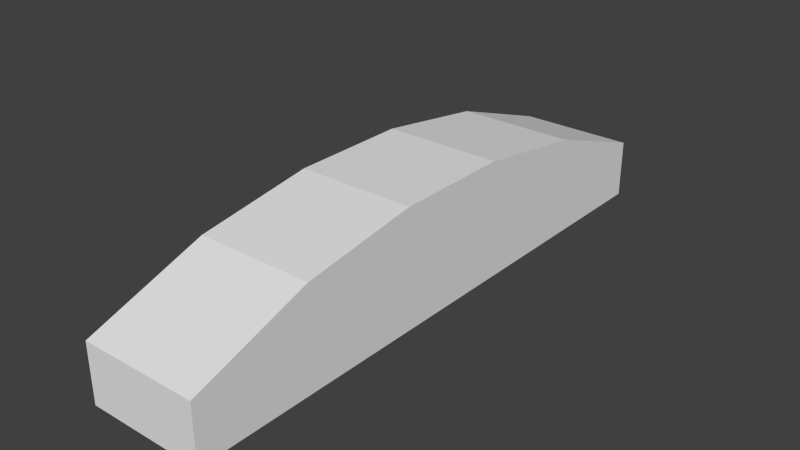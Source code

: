 # Source: fighterbase3.blend  (saved by Blender 2.64.2; exported with 4.5.12 LTS)
import bpy
from mathutils import Matrix  # noqa: F401  (used for matrix-valued properties, if any)

bpy.ops.wm.read_factory_settings(use_empty=True)
scene = bpy.context.scene
scene.name = 'Scene'

# ---- collections
col_collection_14 = bpy.data.collections.new('Collection 14'); scene.collection.children.link(col_collection_14)

# ---- world
world_world = bpy.data.worlds.new('World'); scene.world = world_world
world_world.color = (0.05088, 0.05088, 0.05088)
world_world.use_sun_shadow = False
world_world.sun_shadow_jitter_overblur = 0.0
world_world.cycles.sampling_method = 'MANUAL'
world_world.cycles.sample_map_resolution = 256

# ---- meshes
me_cube_001 = bpy.data.meshes.new('Cube.001')
me_cube_001.from_pydata([(-1.0, -1.0, 0.0), (-1.0, 1.0, 0.0), (1.0, 1.0, 0.0), (1.0, -1.0, 0.0), (-1.0, -1.0, 2.0), (-1.0, 1.0, 2.0), (1.0, 1.0, 2.0), (1.0, -1.0, 2.0), (-1.0, 3.0, 0.0), (1.0, 3.0, 0.0), (-1.0, 3.0, 1.7), (1.0, 3.0, 1.7), (-1.0, 5.0, 0.0), (1.0, 5.0, 0.0), (-1.0, 5.0, 1.0), (1.0, 5.0, 1.0), (-1.0, -3.0, 0.0), (1.0, -3.0, 0.0), (-1.0, -3.0, 1.7), (1.0, -3.0, 1.7), (-1.0, -5.0, 0.0), (1.0, -5.0, 0.0), (-1.0, -5.0, 1.0), (1.0, -5.0, 1.0)], [], [(4, 5, 1, 0), (5, 6, 11, 10), (6, 7, 3, 2), (19, 17, 3, 7), (0, 1, 2, 3), (7, 6, 5, 4), (9, 8, 12, 13), (10, 8, 1, 5), (6, 2, 9, 11), (2, 1, 8, 9), (14, 15, 13, 12), (14, 12, 8, 10), (10, 11, 15, 14), (11, 9, 13, 15), (19, 18, 22, 23), (7, 4, 18, 19), (16, 18, 4, 0), (0, 3, 17, 16), (23, 22, 20, 21), (16, 17, 21, 20), (20, 22, 18, 16), (23, 21, 17, 19)])
me_cube_001.use_remesh_preserve_volume = False
me_cube_001.use_remesh_preserve_attributes = False
me_cube_001.use_mirror_vertex_groups = False
me_cube_001.update()

# ---- objects
ob_cube = bpy.data.objects.new('Cube', me_cube_001)

# ---- transforms, parenting, visibility, modifiers, constraints
ob_cube.location = (0.0, 0.0, 0.0)
ob_cube.lineart.crease_threshold = 0.0

# ---- collection membership
col_collection_14.objects.link(ob_cube)

# ---- scene / render settings (as saved in the file)
scene.frame_start = 1; scene.frame_end = 250; scene.frame_set(167)
scene.render.engine = 'BLENDER_EEVEE_NEXT'
scene.render.image_settings.color_mode = 'RGB'
scene.render.image_settings.compression = 90
scene.render.resolution_percentage = 50
scene.render.dither_intensity = 0.0
scene.render.bake_margin = 2
scene.render.bake_bias = 0.0
scene.cycles.use_denoising = False
scene.cycles.samples = 10
scene.cycles.sampling_pattern = 'TABULATED_SOBOL'
scene.cycles.light_sampling_threshold = 0.0
scene.cycles.use_adaptive_sampling = False
scene.cycles.use_light_tree = False
scene.cycles.blur_glossy = 0.0
scene.cycles.volume_bounces = 1
scene.cycles.pixel_filter_type = 'GAUSSIAN'
scene.cycles.sample_clamp_indirect = 0.0
scene.view_settings.view_transform = 'Standard'
bpy.context.view_layer.update()

# ---- added for rendering (the .blend has no active camera and no usable light): camera, sun
cam_auto = bpy.data.cameras.new('AutoCamera')
cam_auto.lens = 50.0
cam_auto.sensor_width = 36.0
cam_auto.clip_end = 1000.0
ob_auto_camera = bpy.data.objects.new('AutoCamera', cam_auto)
scene.collection.objects.link(ob_auto_camera)
ob_auto_camera.location = (9.61522, -11.5383, 8.69217)
ob_auto_camera.rotation_euler = (1.09748, -7.21219e-08, 0.694738)
scene.camera = ob_auto_camera
light_auto_sun = bpy.data.lights.new('AutoSun', 'SUN')
light_auto_sun.energy = 3.0
light_auto_sun.angle = 0.0523599
ob_auto_sun = bpy.data.objects.new('AutoSun', light_auto_sun)
scene.collection.objects.link(ob_auto_sun)
ob_auto_sun.rotation_euler = (0.872665, 0.174533, 0.523599)
bpy.context.view_layer.update()
